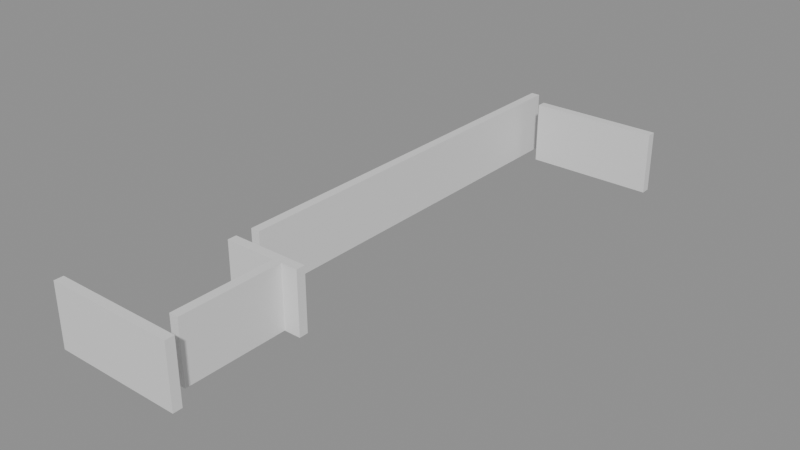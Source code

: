# Source: building_lego.blend  (saved by Blender 5.0.119; exported with 4.5.12 LTS)
import bpy
from mathutils import Matrix  # noqa: F401  (used for matrix-valued properties, if any)

bpy.ops.wm.read_factory_settings(use_empty=True)
scene = bpy.context.scene
scene.name = 'Scene'

# ---- collections
col_01_paredes_externas = bpy.data.collections.new('01_Paredes_Externas'); scene.collection.children.link(col_01_paredes_externas)
col_02_paredes_internas = bpy.data.collections.new('02_Paredes_Internas'); scene.collection.children.link(col_02_paredes_internas)

# ---- materials (node trees are filled in below, after node groups)
mat_mat_parede_externa = bpy.data.materials.new('Mat_Parede_Externa')
mat_mat_parede_interna = bpy.data.materials.new('Mat_Parede_Interna')

# ---- material node trees
mat_mat_parede_externa.use_nodes = True; mat_mat_parede_externa.node_tree.nodes.clear()
_N = mat_mat_parede_externa.node_tree.nodes; _L = mat_mat_parede_externa.node_tree.links
n0 = _N.new('ShaderNodeBsdfPrincipled'); n0.name = 'BSDF - Pré-fundamentado'; n0.location = (-200, 100)
n1 = _N.new('ShaderNodeOutputMaterial'); n1.name = 'Saída de material'; n1.location = (200, 100)
_L.new(n0.outputs[0], n1.inputs[0])
n1.is_active_output = True
mat_mat_parede_interna.use_nodes = True; mat_mat_parede_interna.node_tree.nodes.clear()
_N = mat_mat_parede_interna.node_tree.nodes; _L = mat_mat_parede_interna.node_tree.links
n0 = _N.new('ShaderNodeBsdfPrincipled'); n0.name = 'BSDF - Pré-fundamentado'; n0.location = (-200, 100)
n1 = _N.new('ShaderNodeOutputMaterial'); n1.name = 'Saída de material'; n1.location = (200, 100)
_L.new(n0.outputs[0], n1.inputs[0])
n1.is_active_output = True

# ---- meshes
me_bloco_stone_wall_5112_3650_z0 = bpy.data.meshes.new('Bloco_stone_wall_5112_3650_z0')
me_bloco_stone_wall_5112_3650_z0.from_pydata([(-0.5, -0.175, -1.2), (0.5, -0.175, -1.2), (0.5, 0.175, -1.2), (-0.5, 0.175, -1.2), (-0.5, -0.175, 1.2), (0.5, -0.175, 1.2), (0.5, 0.175, 1.2), (-0.5, 0.175, 1.2)], [], [(0, 1, 2, 3), (4, 7, 6, 5), (0, 4, 5, 1), (2, 6, 7, 3), (0, 3, 7, 4), (1, 5, 6, 2)])
me_bloco_stone_wall_5112_3650_z0.materials.append(mat_mat_parede_externa)
me_bloco_stone_wall_5112_3650_z0.update()
me_bloco_stone_wall_5113_3650_z0 = bpy.data.meshes.new('Bloco_stone_wall_5113_3650_z0')
me_bloco_stone_wall_5113_3650_z0.from_pydata([(-0.5, -0.175, -1.2), (0.5, -0.175, -1.2), (0.5, 0.175, -1.2), (-0.5, 0.175, -1.2), (-0.5, -0.175, 1.2), (0.5, -0.175, 1.2), (0.5, 0.175, 1.2), (-0.5, 0.175, 1.2)], [], [(0, 1, 2, 3), (4, 7, 6, 5), (0, 4, 5, 1), (2, 6, 7, 3), (0, 3, 7, 4), (1, 5, 6, 2)])
me_bloco_stone_wall_5113_3650_z0.materials.append(mat_mat_parede_externa)
me_bloco_stone_wall_5113_3650_z0.update()
me_bloco_stone_wall_5114_3650_z0 = bpy.data.meshes.new('Bloco_stone_wall_5114_3650_z0')
me_bloco_stone_wall_5114_3650_z0.from_pydata([(-0.5, -0.175, -1.2), (0.5, -0.175, -1.2), (0.5, 0.175, -1.2), (-0.5, 0.175, -1.2), (-0.5, -0.175, 1.2), (0.5, -0.175, 1.2), (0.5, 0.175, 1.2), (-0.5, 0.175, 1.2)], [], [(0, 1, 2, 3), (4, 7, 6, 5), (0, 4, 5, 1), (2, 6, 7, 3), (0, 3, 7, 4), (1, 5, 6, 2)])
me_bloco_stone_wall_5114_3650_z0.materials.append(mat_mat_parede_externa)
me_bloco_stone_wall_5114_3650_z0.update()
me_bloco_stone_wall_5115_3650_z0 = bpy.data.meshes.new('Bloco_stone_wall_5115_3650_z0')
me_bloco_stone_wall_5115_3650_z0.from_pydata([(-0.5, -0.175, -1.2), (0.5, -0.175, -1.2), (0.5, 0.175, -1.2), (-0.5, 0.175, -1.2), (-0.5, -0.175, 1.2), (0.5, -0.175, 1.2), (0.5, 0.175, 1.2), (-0.5, 0.175, 1.2)], [], [(0, 1, 2, 3), (4, 7, 6, 5), (0, 4, 5, 1), (2, 6, 7, 3), (0, 3, 7, 4), (1, 5, 6, 2)])
me_bloco_stone_wall_5115_3650_z0.materials.append(mat_mat_parede_externa)
me_bloco_stone_wall_5115_3650_z0.update()
me_bloco_stone_wall_5116_3650_z0 = bpy.data.meshes.new('Bloco_stone_wall_5116_3650_z0')
me_bloco_stone_wall_5116_3650_z0.from_pydata([(-0.5, -0.175, -1.2), (0.5, -0.175, -1.2), (0.5, 0.175, -1.2), (-0.5, 0.175, -1.2), (-0.5, -0.175, 1.2), (0.5, -0.175, 1.2), (0.5, 0.175, 1.2), (-0.5, 0.175, 1.2)], [], [(0, 1, 2, 3), (4, 7, 6, 5), (0, 4, 5, 1), (2, 6, 7, 3), (0, 3, 7, 4), (1, 5, 6, 2)])
me_bloco_stone_wall_5116_3650_z0.materials.append(mat_mat_parede_externa)
me_bloco_stone_wall_5116_3650_z0.update()
me_bloco_stone_wall_5115_3671_z0 = bpy.data.meshes.new('Bloco_stone_wall_5115_3671_z0')
me_bloco_stone_wall_5115_3671_z0.from_pydata([(-0.5, -0.175, -1.2), (0.5, -0.175, -1.2), (0.5, 0.175, -1.2), (-0.5, 0.175, -1.2), (-0.5, -0.175, 1.2), (0.5, -0.175, 1.2), (0.5, 0.175, 1.2), (-0.5, 0.175, 1.2)], [], [(0, 1, 2, 3), (4, 7, 6, 5), (0, 4, 5, 1), (2, 6, 7, 3), (0, 3, 7, 4), (1, 5, 6, 2)])
me_bloco_stone_wall_5115_3671_z0.materials.append(mat_mat_parede_externa)
me_bloco_stone_wall_5115_3671_z0.update()
me_bloco_stone_wall_5116_3671_z0 = bpy.data.meshes.new('Bloco_stone_wall_5116_3671_z0')
me_bloco_stone_wall_5116_3671_z0.from_pydata([(-0.5, -0.175, -1.2), (0.5, -0.175, -1.2), (0.5, 0.175, -1.2), (-0.5, 0.175, -1.2), (-0.5, -0.175, 1.2), (0.5, -0.175, 1.2), (0.5, 0.175, 1.2), (-0.5, 0.175, 1.2)], [], [(0, 1, 2, 3), (4, 7, 6, 5), (0, 4, 5, 1), (2, 6, 7, 3), (0, 3, 7, 4), (1, 5, 6, 2)])
me_bloco_stone_wall_5116_3671_z0.materials.append(mat_mat_parede_externa)
me_bloco_stone_wall_5116_3671_z0.update()
me_bloco_stone_wall_5117_3671_z0 = bpy.data.meshes.new('Bloco_stone_wall_5117_3671_z0')
me_bloco_stone_wall_5117_3671_z0.from_pydata([(-0.5, -0.175, -1.2), (0.5, -0.175, -1.2), (0.5, 0.175, -1.2), (-0.5, 0.175, -1.2), (-0.5, -0.175, 1.2), (0.5, -0.175, 1.2), (0.5, 0.175, 1.2), (-0.5, 0.175, 1.2)], [], [(0, 1, 2, 3), (4, 7, 6, 5), (0, 4, 5, 1), (2, 6, 7, 3), (0, 3, 7, 4), (1, 5, 6, 2)])
me_bloco_stone_wall_5117_3671_z0.materials.append(mat_mat_parede_externa)
me_bloco_stone_wall_5117_3671_z0.update()
me_bloco_stone_wall_5118_3671_z0 = bpy.data.meshes.new('Bloco_stone_wall_5118_3671_z0')
me_bloco_stone_wall_5118_3671_z0.from_pydata([(-0.5, -0.175, -1.2), (0.5, -0.175, -1.2), (0.5, 0.175, -1.2), (-0.5, 0.175, -1.2), (-0.5, -0.175, 1.2), (0.5, -0.175, 1.2), (0.5, 0.175, 1.2), (-0.5, 0.175, 1.2)], [], [(0, 1, 2, 3), (4, 7, 6, 5), (0, 4, 5, 1), (2, 6, 7, 3), (0, 3, 7, 4), (1, 5, 6, 2)])
me_bloco_stone_wall_5118_3671_z0.materials.append(mat_mat_parede_externa)
me_bloco_stone_wall_5118_3671_z0.update()
me_bloco_stone_wall_5119_3671_z0 = bpy.data.meshes.new('Bloco_stone_wall_5119_3671_z0')
me_bloco_stone_wall_5119_3671_z0.from_pydata([(-0.5, -0.175, -1.2), (0.5, -0.175, -1.2), (0.5, 0.175, -1.2), (-0.5, 0.175, -1.2), (-0.5, -0.175, 1.2), (0.5, -0.175, 1.2), (0.5, 0.175, 1.2), (-0.5, 0.175, 1.2)], [], [(0, 1, 2, 3), (4, 7, 6, 5), (0, 4, 5, 1), (2, 6, 7, 3), (0, 3, 7, 4), (1, 5, 6, 2)])
me_bloco_stone_wall_5119_3671_z0.materials.append(mat_mat_parede_externa)
me_bloco_stone_wall_5119_3671_z0.update()
me_bloco_stone_wall_5114_3655_z0 = bpy.data.meshes.new('Bloco_stone_wall_5114_3655_z0')
me_bloco_stone_wall_5114_3655_z0.from_pydata([(-0.5, -0.175, -1.2), (0.5, -0.175, -1.2), (0.5, 0.175, -1.2), (-0.5, 0.175, -1.2), (-0.5, -0.175, 1.2), (0.5, -0.175, 1.2), (0.5, 0.175, 1.2), (-0.5, 0.175, 1.2)], [], [(0, 1, 2, 3), (4, 7, 6, 5), (0, 4, 5, 1), (2, 6, 7, 3), (0, 3, 7, 4), (1, 5, 6, 2)])
me_bloco_stone_wall_5114_3655_z0.materials.append(mat_mat_parede_interna)
me_bloco_stone_wall_5114_3655_z0.update()
me_bloco_stone_wall_5115_3655_z0 = bpy.data.meshes.new('Bloco_stone_wall_5115_3655_z0')
me_bloco_stone_wall_5115_3655_z0.from_pydata([(-0.5, -0.175, -1.2), (0.5, -0.175, -1.2), (0.5, 0.175, -1.2), (-0.5, 0.175, -1.2), (-0.5, -0.175, 1.2), (0.5, -0.175, 1.2), (0.5, 0.175, 1.2), (-0.5, 0.175, 1.2)], [], [(0, 1, 2, 3), (4, 7, 6, 5), (0, 4, 5, 1), (2, 6, 7, 3), (0, 3, 7, 4), (1, 5, 6, 2)])
me_bloco_stone_wall_5115_3655_z0.materials.append(mat_mat_parede_interna)
me_bloco_stone_wall_5115_3655_z0.update()
me_bloco_stone_wall_5116_3655_z0 = bpy.data.meshes.new('Bloco_stone_wall_5116_3655_z0')
me_bloco_stone_wall_5116_3655_z0.from_pydata([(-0.5, -0.175, -1.2), (0.5, -0.175, -1.2), (0.5, 0.175, -1.2), (-0.5, 0.175, -1.2), (-0.5, -0.175, 1.2), (0.5, -0.175, 1.2), (0.5, 0.175, 1.2), (-0.5, 0.175, 1.2)], [], [(0, 1, 2, 3), (4, 7, 6, 5), (0, 4, 5, 1), (2, 6, 7, 3), (0, 3, 7, 4), (1, 5, 6, 2)])
me_bloco_stone_wall_5116_3655_z0.materials.append(mat_mat_parede_interna)
me_bloco_stone_wall_5116_3655_z0.update()
me_bloco_stone_wall_5114_3656_z0 = bpy.data.meshes.new('Bloco_stone_wall_5114_3656_z0')
me_bloco_stone_wall_5114_3656_z0.from_pydata([(-0.175, -0.5, -1.2), (0.175, -0.5, -1.2), (0.175, 0.5, -1.2), (-0.175, 0.5, -1.2), (-0.175, -0.5, 1.2), (0.175, -0.5, 1.2), (0.175, 0.5, 1.2), (-0.175, 0.5, 1.2)], [], [(0, 1, 2, 3), (4, 7, 6, 5), (0, 4, 5, 1), (2, 6, 7, 3), (0, 3, 7, 4), (1, 5, 6, 2)])
me_bloco_stone_wall_5114_3656_z0.materials.append(mat_mat_parede_interna)
me_bloco_stone_wall_5114_3656_z0.update()
me_bloco_stone_wall_5114_3657_z0 = bpy.data.meshes.new('Bloco_stone_wall_5114_3657_z0')
me_bloco_stone_wall_5114_3657_z0.from_pydata([(-0.175, -0.5, -1.2), (0.175, -0.5, -1.2), (0.175, 0.5, -1.2), (-0.175, 0.5, -1.2), (-0.175, -0.5, 1.2), (0.175, -0.5, 1.2), (0.175, 0.5, 1.2), (-0.175, 0.5, 1.2)], [], [(0, 1, 2, 3), (4, 7, 6, 5), (0, 4, 5, 1), (2, 6, 7, 3), (0, 3, 7, 4), (1, 5, 6, 2)])
me_bloco_stone_wall_5114_3657_z0.materials.append(mat_mat_parede_interna)
me_bloco_stone_wall_5114_3657_z0.update()
me_bloco_stone_wall_5114_3658_z0 = bpy.data.meshes.new('Bloco_stone_wall_5114_3658_z0')
me_bloco_stone_wall_5114_3658_z0.from_pydata([(-0.175, -0.5, -1.2), (0.175, -0.5, -1.2), (0.175, 0.5, -1.2), (-0.175, 0.5, -1.2), (-0.175, -0.5, 1.2), (0.175, -0.5, 1.2), (0.175, 0.5, 1.2), (-0.175, 0.5, 1.2)], [], [(0, 1, 2, 3), (4, 7, 6, 5), (0, 4, 5, 1), (2, 6, 7, 3), (0, 3, 7, 4), (1, 5, 6, 2)])
me_bloco_stone_wall_5114_3658_z0.materials.append(mat_mat_parede_interna)
me_bloco_stone_wall_5114_3658_z0.update()
me_bloco_stone_wall_5114_3659_z0 = bpy.data.meshes.new('Bloco_stone_wall_5114_3659_z0')
me_bloco_stone_wall_5114_3659_z0.from_pydata([(-0.175, -0.5, -1.2), (0.175, -0.5, -1.2), (0.175, 0.5, -1.2), (-0.175, 0.5, -1.2), (-0.175, -0.5, 1.2), (0.175, -0.5, 1.2), (0.175, 0.5, 1.2), (-0.175, 0.5, 1.2)], [], [(0, 1, 2, 3), (4, 7, 6, 5), (0, 4, 5, 1), (2, 6, 7, 3), (0, 3, 7, 4), (1, 5, 6, 2)])
me_bloco_stone_wall_5114_3659_z0.materials.append(mat_mat_parede_interna)
me_bloco_stone_wall_5114_3659_z0.update()
me_bloco_stone_wall_5114_3660_z0 = bpy.data.meshes.new('Bloco_stone_wall_5114_3660_z0')
me_bloco_stone_wall_5114_3660_z0.from_pydata([(-0.175, -0.5, -1.2), (0.175, -0.5, -1.2), (0.175, 0.5, -1.2), (-0.175, 0.5, -1.2), (-0.175, -0.5, 1.2), (0.175, -0.5, 1.2), (0.175, 0.5, 1.2), (-0.175, 0.5, 1.2)], [], [(0, 1, 2, 3), (4, 7, 6, 5), (0, 4, 5, 1), (2, 6, 7, 3), (0, 3, 7, 4), (1, 5, 6, 2)])
me_bloco_stone_wall_5114_3660_z0.materials.append(mat_mat_parede_interna)
me_bloco_stone_wall_5114_3660_z0.update()
me_bloco_stone_wall_5114_3661_z0 = bpy.data.meshes.new('Bloco_stone_wall_5114_3661_z0')
me_bloco_stone_wall_5114_3661_z0.from_pydata([(-0.175, -0.5, -1.2), (0.175, -0.5, -1.2), (0.175, 0.5, -1.2), (-0.175, 0.5, -1.2), (-0.175, -0.5, 1.2), (0.175, -0.5, 1.2), (0.175, 0.5, 1.2), (-0.175, 0.5, 1.2)], [], [(0, 1, 2, 3), (4, 7, 6, 5), (0, 4, 5, 1), (2, 6, 7, 3), (0, 3, 7, 4), (1, 5, 6, 2)])
me_bloco_stone_wall_5114_3661_z0.materials.append(mat_mat_parede_interna)
me_bloco_stone_wall_5114_3661_z0.update()
me_bloco_stone_wall_5114_3662_z0 = bpy.data.meshes.new('Bloco_stone_wall_5114_3662_z0')
me_bloco_stone_wall_5114_3662_z0.from_pydata([(-0.175, -0.5, -1.2), (0.175, -0.5, -1.2), (0.175, 0.5, -1.2), (-0.175, 0.5, -1.2), (-0.175, -0.5, 1.2), (0.175, -0.5, 1.2), (0.175, 0.5, 1.2), (-0.175, 0.5, 1.2)], [], [(0, 1, 2, 3), (4, 7, 6, 5), (0, 4, 5, 1), (2, 6, 7, 3), (0, 3, 7, 4), (1, 5, 6, 2)])
me_bloco_stone_wall_5114_3662_z0.materials.append(mat_mat_parede_interna)
me_bloco_stone_wall_5114_3662_z0.update()
me_bloco_stone_wall_5114_3663_z0 = bpy.data.meshes.new('Bloco_stone_wall_5114_3663_z0')
me_bloco_stone_wall_5114_3663_z0.from_pydata([(-0.175, -0.5, -1.2), (0.175, -0.5, -1.2), (0.175, 0.5, -1.2), (-0.175, 0.5, -1.2), (-0.175, -0.5, 1.2), (0.175, -0.5, 1.2), (0.175, 0.5, 1.2), (-0.175, 0.5, 1.2)], [], [(0, 1, 2, 3), (4, 7, 6, 5), (0, 4, 5, 1), (2, 6, 7, 3), (0, 3, 7, 4), (1, 5, 6, 2)])
me_bloco_stone_wall_5114_3663_z0.materials.append(mat_mat_parede_interna)
me_bloco_stone_wall_5114_3663_z0.update()
me_bloco_stone_wall_5114_3664_z0 = bpy.data.meshes.new('Bloco_stone_wall_5114_3664_z0')
me_bloco_stone_wall_5114_3664_z0.from_pydata([(-0.175, -0.5, -1.2), (0.175, -0.5, -1.2), (0.175, 0.5, -1.2), (-0.175, 0.5, -1.2), (-0.175, -0.5, 1.2), (0.175, -0.5, 1.2), (0.175, 0.5, 1.2), (-0.175, 0.5, 1.2)], [], [(0, 1, 2, 3), (4, 7, 6, 5), (0, 4, 5, 1), (2, 6, 7, 3), (0, 3, 7, 4), (1, 5, 6, 2)])
me_bloco_stone_wall_5114_3664_z0.materials.append(mat_mat_parede_interna)
me_bloco_stone_wall_5114_3664_z0.update()
me_bloco_stone_wall_5114_3665_z0 = bpy.data.meshes.new('Bloco_stone_wall_5114_3665_z0')
me_bloco_stone_wall_5114_3665_z0.from_pydata([(-0.175, -0.5, -1.2), (0.175, -0.5, -1.2), (0.175, 0.5, -1.2), (-0.175, 0.5, -1.2), (-0.175, -0.5, 1.2), (0.175, -0.5, 1.2), (0.175, 0.5, 1.2), (-0.175, 0.5, 1.2)], [], [(0, 1, 2, 3), (4, 7, 6, 5), (0, 4, 5, 1), (2, 6, 7, 3), (0, 3, 7, 4), (1, 5, 6, 2)])
me_bloco_stone_wall_5114_3665_z0.materials.append(mat_mat_parede_interna)
me_bloco_stone_wall_5114_3665_z0.update()
me_bloco_stone_wall_5114_3666_z0 = bpy.data.meshes.new('Bloco_stone_wall_5114_3666_z0')
me_bloco_stone_wall_5114_3666_z0.from_pydata([(-0.175, -0.5, -1.2), (0.175, -0.5, -1.2), (0.175, 0.5, -1.2), (-0.175, 0.5, -1.2), (-0.175, -0.5, 1.2), (0.175, -0.5, 1.2), (0.175, 0.5, 1.2), (-0.175, 0.5, 1.2)], [], [(0, 1, 2, 3), (4, 7, 6, 5), (0, 4, 5, 1), (2, 6, 7, 3), (0, 3, 7, 4), (1, 5, 6, 2)])
me_bloco_stone_wall_5114_3666_z0.materials.append(mat_mat_parede_interna)
me_bloco_stone_wall_5114_3666_z0.update()
me_bloco_stone_wall_5114_3667_z0 = bpy.data.meshes.new('Bloco_stone_wall_5114_3667_z0')
me_bloco_stone_wall_5114_3667_z0.from_pydata([(-0.175, -0.5, -1.2), (0.175, -0.5, -1.2), (0.175, 0.5, -1.2), (-0.175, 0.5, -1.2), (-0.175, -0.5, 1.2), (0.175, -0.5, 1.2), (0.175, 0.5, 1.2), (-0.175, 0.5, 1.2)], [], [(0, 1, 2, 3), (4, 7, 6, 5), (0, 4, 5, 1), (2, 6, 7, 3), (0, 3, 7, 4), (1, 5, 6, 2)])
me_bloco_stone_wall_5114_3667_z0.materials.append(mat_mat_parede_interna)
me_bloco_stone_wall_5114_3667_z0.update()
me_bloco_stone_wall_5114_3668_z0 = bpy.data.meshes.new('Bloco_stone_wall_5114_3668_z0')
me_bloco_stone_wall_5114_3668_z0.from_pydata([(-0.175, -0.5, -1.2), (0.175, -0.5, -1.2), (0.175, 0.5, -1.2), (-0.175, 0.5, -1.2), (-0.175, -0.5, 1.2), (0.175, -0.5, 1.2), (0.175, 0.5, 1.2), (-0.175, 0.5, 1.2)], [], [(0, 1, 2, 3), (4, 7, 6, 5), (0, 4, 5, 1), (2, 6, 7, 3), (0, 3, 7, 4), (1, 5, 6, 2)])
me_bloco_stone_wall_5114_3668_z0.materials.append(mat_mat_parede_interna)
me_bloco_stone_wall_5114_3668_z0.update()
me_bloco_stone_wall_5114_3669_z0 = bpy.data.meshes.new('Bloco_stone_wall_5114_3669_z0')
me_bloco_stone_wall_5114_3669_z0.from_pydata([(-0.175, -0.5, -1.2), (0.175, -0.5, -1.2), (0.175, 0.5, -1.2), (-0.175, 0.5, -1.2), (-0.175, -0.5, 1.2), (0.175, -0.5, 1.2), (0.175, 0.5, 1.2), (-0.175, 0.5, 1.2)], [], [(0, 1, 2, 3), (4, 7, 6, 5), (0, 4, 5, 1), (2, 6, 7, 3), (0, 3, 7, 4), (1, 5, 6, 2)])
me_bloco_stone_wall_5114_3669_z0.materials.append(mat_mat_parede_interna)
me_bloco_stone_wall_5114_3669_z0.update()
me_bloco_stone_wall_5114_3670_z0 = bpy.data.meshes.new('Bloco_stone_wall_5114_3670_z0')
me_bloco_stone_wall_5114_3670_z0.from_pydata([(-0.175, -0.5, -1.2), (0.175, -0.5, -1.2), (0.175, 0.5, -1.2), (-0.175, 0.5, -1.2), (-0.175, -0.5, 1.2), (0.175, -0.5, 1.2), (0.175, 0.5, 1.2), (-0.175, 0.5, 1.2)], [], [(0, 1, 2, 3), (4, 7, 6, 5), (0, 4, 5, 1), (2, 6, 7, 3), (0, 3, 7, 4), (1, 5, 6, 2)])
me_bloco_stone_wall_5114_3670_z0.materials.append(mat_mat_parede_interna)
me_bloco_stone_wall_5114_3670_z0.update()
me_bloco_stone_wall_5114_3671_z0 = bpy.data.meshes.new('Bloco_stone_wall_5114_3671_z0')
me_bloco_stone_wall_5114_3671_z0.from_pydata([(-0.175, -0.5, -1.2), (0.175, -0.5, -1.2), (0.175, 0.5, -1.2), (-0.175, 0.5, -1.2), (-0.175, -0.5, 1.2), (0.175, -0.5, 1.2), (0.175, 0.5, 1.2), (-0.175, 0.5, 1.2)], [], [(0, 1, 2, 3), (4, 7, 6, 5), (0, 4, 5, 1), (2, 6, 7, 3), (0, 3, 7, 4), (1, 5, 6, 2)])
me_bloco_stone_wall_5114_3671_z0.materials.append(mat_mat_parede_interna)
me_bloco_stone_wall_5114_3671_z0.update()
me_bloco_stone_wall_5116_3651_z0 = bpy.data.meshes.new('Bloco_stone_wall_5116_3651_z0')
me_bloco_stone_wall_5116_3651_z0.from_pydata([(-0.175, -0.5, -1.2), (0.175, -0.5, -1.2), (0.175, 0.5, -1.2), (-0.175, 0.5, -1.2), (-0.175, -0.5, 1.2), (0.175, -0.5, 1.2), (0.175, 0.5, 1.2), (-0.175, 0.5, 1.2)], [], [(0, 1, 2, 3), (4, 7, 6, 5), (0, 4, 5, 1), (2, 6, 7, 3), (0, 3, 7, 4), (1, 5, 6, 2)])
me_bloco_stone_wall_5116_3651_z0.materials.append(mat_mat_parede_interna)
me_bloco_stone_wall_5116_3651_z0.update()
me_bloco_stone_wall_5116_3652_z0 = bpy.data.meshes.new('Bloco_stone_wall_5116_3652_z0')
me_bloco_stone_wall_5116_3652_z0.from_pydata([(-0.175, -0.5, -1.2), (0.175, -0.5, -1.2), (0.175, 0.5, -1.2), (-0.175, 0.5, -1.2), (-0.175, -0.5, 1.2), (0.175, -0.5, 1.2), (0.175, 0.5, 1.2), (-0.175, 0.5, 1.2)], [], [(0, 1, 2, 3), (4, 7, 6, 5), (0, 4, 5, 1), (2, 6, 7, 3), (0, 3, 7, 4), (1, 5, 6, 2)])
me_bloco_stone_wall_5116_3652_z0.materials.append(mat_mat_parede_interna)
me_bloco_stone_wall_5116_3652_z0.update()
me_bloco_stone_wall_5116_3653_z0 = bpy.data.meshes.new('Bloco_stone_wall_5116_3653_z0')
me_bloco_stone_wall_5116_3653_z0.from_pydata([(-0.175, -0.5, -1.2), (0.175, -0.5, -1.2), (0.175, 0.5, -1.2), (-0.175, 0.5, -1.2), (-0.175, -0.5, 1.2), (0.175, -0.5, 1.2), (0.175, 0.5, 1.2), (-0.175, 0.5, 1.2)], [], [(0, 1, 2, 3), (4, 7, 6, 5), (0, 4, 5, 1), (2, 6, 7, 3), (0, 3, 7, 4), (1, 5, 6, 2)])
me_bloco_stone_wall_5116_3653_z0.materials.append(mat_mat_parede_interna)
me_bloco_stone_wall_5116_3653_z0.update()
me_bloco_stone_wall_5116_3654_z0 = bpy.data.meshes.new('Bloco_stone_wall_5116_3654_z0')
me_bloco_stone_wall_5116_3654_z0.from_pydata([(-0.175, -0.5, -1.2), (0.175, -0.5, -1.2), (0.175, 0.5, -1.2), (-0.175, 0.5, -1.2), (-0.175, -0.5, 1.2), (0.175, -0.5, 1.2), (0.175, 0.5, 1.2), (-0.175, 0.5, 1.2)], [], [(0, 1, 2, 3), (4, 7, 6, 5), (0, 4, 5, 1), (2, 6, 7, 3), (0, 3, 7, 4), (1, 5, 6, 2)])
me_bloco_stone_wall_5116_3654_z0.materials.append(mat_mat_parede_interna)
me_bloco_stone_wall_5116_3654_z0.update()

# ---- objects
ob_parede_externa_norte_y3650_x5112_5116 = bpy.data.objects.new('Parede_Externa_Norte_Y3650_X5112_5116', None)
ob_bloco_stone_wall_5112_3650_z0 = bpy.data.objects.new('Bloco_stone_wall_5112_3650_z0', me_bloco_stone_wall_5112_3650_z0)
ob_bloco_stone_wall_5113_3650_z0 = bpy.data.objects.new('Bloco_stone_wall_5113_3650_z0', me_bloco_stone_wall_5113_3650_z0)
ob_bloco_stone_wall_5114_3650_z0 = bpy.data.objects.new('Bloco_stone_wall_5114_3650_z0', me_bloco_stone_wall_5114_3650_z0)
ob_bloco_stone_wall_5115_3650_z0 = bpy.data.objects.new('Bloco_stone_wall_5115_3650_z0', me_bloco_stone_wall_5115_3650_z0)
ob_bloco_stone_wall_5116_3650_z0 = bpy.data.objects.new('Bloco_stone_wall_5116_3650_z0', me_bloco_stone_wall_5116_3650_z0)
ob_parede_externa_sul_y3671_x5115_5119 = bpy.data.objects.new('Parede_Externa_Sul_Y3671_X5115_5119', None)
ob_bloco_stone_wall_5115_3671_z0 = bpy.data.objects.new('Bloco_stone_wall_5115_3671_z0', me_bloco_stone_wall_5115_3671_z0)
ob_bloco_stone_wall_5116_3671_z0 = bpy.data.objects.new('Bloco_stone_wall_5116_3671_z0', me_bloco_stone_wall_5116_3671_z0)
ob_bloco_stone_wall_5117_3671_z0 = bpy.data.objects.new('Bloco_stone_wall_5117_3671_z0', me_bloco_stone_wall_5117_3671_z0)
ob_bloco_stone_wall_5118_3671_z0 = bpy.data.objects.new('Bloco_stone_wall_5118_3671_z0', me_bloco_stone_wall_5118_3671_z0)
ob_bloco_stone_wall_5119_3671_z0 = bpy.data.objects.new('Bloco_stone_wall_5119_3671_z0', me_bloco_stone_wall_5119_3671_z0)
ob_parede_interna_ew_02_y3655_x5114_5116 = bpy.data.objects.new('Parede_Interna_EW_02_Y3655_X5114_5116', None)
ob_bloco_stone_wall_5114_3655_z0 = bpy.data.objects.new('Bloco_stone_wall_5114_3655_z0', me_bloco_stone_wall_5114_3655_z0)
ob_bloco_stone_wall_5115_3655_z0 = bpy.data.objects.new('Bloco_stone_wall_5115_3655_z0', me_bloco_stone_wall_5115_3655_z0)
ob_bloco_stone_wall_5116_3655_z0 = bpy.data.objects.new('Bloco_stone_wall_5116_3655_z0', me_bloco_stone_wall_5116_3655_z0)
ob_parede_interna_ns_04_x5114_y3656_3671 = bpy.data.objects.new('Parede_Interna_NS_04_X5114_Y3656_3671', None)
ob_bloco_stone_wall_5114_3656_z0 = bpy.data.objects.new('Bloco_stone_wall_5114_3656_z0', me_bloco_stone_wall_5114_3656_z0)
ob_bloco_stone_wall_5114_3657_z0 = bpy.data.objects.new('Bloco_stone_wall_5114_3657_z0', me_bloco_stone_wall_5114_3657_z0)
ob_bloco_stone_wall_5114_3658_z0 = bpy.data.objects.new('Bloco_stone_wall_5114_3658_z0', me_bloco_stone_wall_5114_3658_z0)
ob_bloco_stone_wall_5114_3659_z0 = bpy.data.objects.new('Bloco_stone_wall_5114_3659_z0', me_bloco_stone_wall_5114_3659_z0)
ob_bloco_stone_wall_5114_3660_z0 = bpy.data.objects.new('Bloco_stone_wall_5114_3660_z0', me_bloco_stone_wall_5114_3660_z0)
ob_bloco_stone_wall_5114_3661_z0 = bpy.data.objects.new('Bloco_stone_wall_5114_3661_z0', me_bloco_stone_wall_5114_3661_z0)
ob_bloco_stone_wall_5114_3662_z0 = bpy.data.objects.new('Bloco_stone_wall_5114_3662_z0', me_bloco_stone_wall_5114_3662_z0)
ob_bloco_stone_wall_5114_3663_z0 = bpy.data.objects.new('Bloco_stone_wall_5114_3663_z0', me_bloco_stone_wall_5114_3663_z0)
ob_bloco_stone_wall_5114_3664_z0 = bpy.data.objects.new('Bloco_stone_wall_5114_3664_z0', me_bloco_stone_wall_5114_3664_z0)
ob_bloco_stone_wall_5114_3665_z0 = bpy.data.objects.new('Bloco_stone_wall_5114_3665_z0', me_bloco_stone_wall_5114_3665_z0)
ob_bloco_stone_wall_5114_3666_z0 = bpy.data.objects.new('Bloco_stone_wall_5114_3666_z0', me_bloco_stone_wall_5114_3666_z0)
ob_bloco_stone_wall_5114_3667_z0 = bpy.data.objects.new('Bloco_stone_wall_5114_3667_z0', me_bloco_stone_wall_5114_3667_z0)
ob_bloco_stone_wall_5114_3668_z0 = bpy.data.objects.new('Bloco_stone_wall_5114_3668_z0', me_bloco_stone_wall_5114_3668_z0)
ob_bloco_stone_wall_5114_3669_z0 = bpy.data.objects.new('Bloco_stone_wall_5114_3669_z0', me_bloco_stone_wall_5114_3669_z0)
ob_bloco_stone_wall_5114_3670_z0 = bpy.data.objects.new('Bloco_stone_wall_5114_3670_z0', me_bloco_stone_wall_5114_3670_z0)
ob_bloco_stone_wall_5114_3671_z0 = bpy.data.objects.new('Bloco_stone_wall_5114_3671_z0', me_bloco_stone_wall_5114_3671_z0)
ob_parede_interna_ns_05_x5116_y3651_3654 = bpy.data.objects.new('Parede_Interna_NS_05_X5116_Y3651_3654', None)
ob_bloco_stone_wall_5116_3651_z0 = bpy.data.objects.new('Bloco_stone_wall_5116_3651_z0', me_bloco_stone_wall_5116_3651_z0)
ob_bloco_stone_wall_5116_3652_z0 = bpy.data.objects.new('Bloco_stone_wall_5116_3652_z0', me_bloco_stone_wall_5116_3652_z0)
ob_bloco_stone_wall_5116_3653_z0 = bpy.data.objects.new('Bloco_stone_wall_5116_3653_z0', me_bloco_stone_wall_5116_3653_z0)
ob_bloco_stone_wall_5116_3654_z0 = bpy.data.objects.new('Bloco_stone_wall_5116_3654_z0', me_bloco_stone_wall_5116_3654_z0)

# ---- transforms, parenting, visibility, modifiers, constraints
ob_parede_externa_norte_y3650_x5112_5116.location = (-1.5, -10.5, 0.0)
ob_parede_externa_norte_y3650_x5112_5116.empty_display_type = 'CUBE'
ob_bloco_stone_wall_5112_3650_z0.parent = ob_parede_externa_norte_y3650_x5112_5116
ob_bloco_stone_wall_5112_3650_z0.matrix_parent_inverse = Matrix(((1.0, -0.0, 0.0, 1.5), (-0.0, 1.0, -0.0, 10.5), (0.0, -0.0, 1.0, -0.0), (-0.0, 0.0, -0.0, 1.0)))
ob_bloco_stone_wall_5112_3650_z0.location = (-3.5, -10.82, 1.2)
ob_bloco_stone_wall_5113_3650_z0.parent = ob_parede_externa_norte_y3650_x5112_5116
ob_bloco_stone_wall_5113_3650_z0.matrix_parent_inverse = Matrix(((1.0, -0.0, 0.0, 1.5), (-0.0, 1.0, -0.0, 10.5), (0.0, -0.0, 1.0, -0.0), (-0.0, 0.0, -0.0, 1.0)))
ob_bloco_stone_wall_5113_3650_z0.location = (-2.5, -10.82, 1.2)
ob_bloco_stone_wall_5114_3650_z0.parent = ob_parede_externa_norte_y3650_x5112_5116
ob_bloco_stone_wall_5114_3650_z0.matrix_parent_inverse = Matrix(((1.0, -0.0, 0.0, 1.5), (-0.0, 1.0, -0.0, 10.5), (0.0, -0.0, 1.0, -0.0), (-0.0, 0.0, -0.0, 1.0)))
ob_bloco_stone_wall_5114_3650_z0.location = (-1.5, -10.82, 1.2)
ob_bloco_stone_wall_5115_3650_z0.parent = ob_parede_externa_norte_y3650_x5112_5116
ob_bloco_stone_wall_5115_3650_z0.matrix_parent_inverse = Matrix(((1.0, -0.0, 0.0, 1.5), (-0.0, 1.0, -0.0, 10.5), (0.0, -0.0, 1.0, -0.0), (-0.0, 0.0, -0.0, 1.0)))
ob_bloco_stone_wall_5115_3650_z0.location = (-0.5, -10.82, 1.2)
ob_bloco_stone_wall_5116_3650_z0.parent = ob_parede_externa_norte_y3650_x5112_5116
ob_bloco_stone_wall_5116_3650_z0.matrix_parent_inverse = Matrix(((1.0, -0.0, 0.0, 1.5), (-0.0, 1.0, -0.0, 10.5), (0.0, -0.0, 1.0, -0.0), (-0.0, 0.0, -0.0, 1.0)))
ob_bloco_stone_wall_5116_3650_z0.location = (0.5, -10.82, 1.2)
ob_parede_externa_sul_y3671_x5115_5119.location = (1.5, 10.5, 0.0)
ob_parede_externa_sul_y3671_x5115_5119.empty_display_type = 'CUBE'
ob_bloco_stone_wall_5115_3671_z0.parent = ob_parede_externa_sul_y3671_x5115_5119
ob_bloco_stone_wall_5115_3671_z0.matrix_parent_inverse = Matrix(((1.0, -0.0, 0.0, -1.5), (-0.0, 1.0, -0.0, -10.5), (0.0, -0.0, 1.0, -0.0), (-0.0, 0.0, -0.0, 1.0)))
ob_bloco_stone_wall_5115_3671_z0.location = (-0.5, 10.18, 1.2)
ob_bloco_stone_wall_5116_3671_z0.parent = ob_parede_externa_sul_y3671_x5115_5119
ob_bloco_stone_wall_5116_3671_z0.matrix_parent_inverse = Matrix(((1.0, -0.0, 0.0, -1.5), (-0.0, 1.0, -0.0, -10.5), (0.0, -0.0, 1.0, -0.0), (-0.0, 0.0, -0.0, 1.0)))
ob_bloco_stone_wall_5116_3671_z0.location = (0.5, 10.18, 1.2)
ob_bloco_stone_wall_5117_3671_z0.parent = ob_parede_externa_sul_y3671_x5115_5119
ob_bloco_stone_wall_5117_3671_z0.matrix_parent_inverse = Matrix(((1.0, -0.0, 0.0, -1.5), (-0.0, 1.0, -0.0, -10.5), (0.0, -0.0, 1.0, -0.0), (-0.0, 0.0, -0.0, 1.0)))
ob_bloco_stone_wall_5117_3671_z0.location = (1.5, 10.18, 1.2)
ob_bloco_stone_wall_5118_3671_z0.parent = ob_parede_externa_sul_y3671_x5115_5119
ob_bloco_stone_wall_5118_3671_z0.matrix_parent_inverse = Matrix(((1.0, -0.0, 0.0, -1.5), (-0.0, 1.0, -0.0, -10.5), (0.0, -0.0, 1.0, -0.0), (-0.0, 0.0, -0.0, 1.0)))
ob_bloco_stone_wall_5118_3671_z0.location = (2.5, 10.18, 1.2)
ob_bloco_stone_wall_5119_3671_z0.parent = ob_parede_externa_sul_y3671_x5115_5119
ob_bloco_stone_wall_5119_3671_z0.matrix_parent_inverse = Matrix(((1.0, -0.0, 0.0, -1.5), (-0.0, 1.0, -0.0, -10.5), (0.0, -0.0, 1.0, -0.0), (-0.0, 0.0, -0.0, 1.0)))
ob_bloco_stone_wall_5119_3671_z0.location = (3.5, 10.18, 1.2)
ob_parede_interna_ew_02_y3655_x5114_5116.location = (-0.5, -5.5, 0.0)
ob_parede_interna_ew_02_y3655_x5114_5116.empty_display_type = 'CUBE'
ob_bloco_stone_wall_5114_3655_z0.parent = ob_parede_interna_ew_02_y3655_x5114_5116
ob_bloco_stone_wall_5114_3655_z0.matrix_parent_inverse = Matrix(((1.0, -0.0, 0.0, 0.5), (-0.0, 1.0, -0.0, 5.5), (0.0, -0.0, 1.0, -0.0), (-0.0, 0.0, -0.0, 1.0)))
ob_bloco_stone_wall_5114_3655_z0.location = (-1.5, -5.825, 1.2)
ob_bloco_stone_wall_5115_3655_z0.parent = ob_parede_interna_ew_02_y3655_x5114_5116
ob_bloco_stone_wall_5115_3655_z0.matrix_parent_inverse = Matrix(((1.0, -0.0, 0.0, 0.5), (-0.0, 1.0, -0.0, 5.5), (0.0, -0.0, 1.0, -0.0), (-0.0, 0.0, -0.0, 1.0)))
ob_bloco_stone_wall_5115_3655_z0.location = (-0.5, -5.825, 1.2)
ob_bloco_stone_wall_5116_3655_z0.parent = ob_parede_interna_ew_02_y3655_x5114_5116
ob_bloco_stone_wall_5116_3655_z0.matrix_parent_inverse = Matrix(((1.0, -0.0, 0.0, 0.5), (-0.0, 1.0, -0.0, 5.5), (0.0, -0.0, 1.0, -0.0), (-0.0, 0.0, -0.0, 1.0)))
ob_bloco_stone_wall_5116_3655_z0.location = (0.5, -5.825, 1.2)
ob_parede_interna_ns_04_x5114_y3656_3671.location = (-1.5, 3.0, 0.0)
ob_parede_interna_ns_04_x5114_y3656_3671.empty_display_type = 'CUBE'
ob_bloco_stone_wall_5114_3656_z0.parent = ob_parede_interna_ns_04_x5114_y3656_3671
ob_bloco_stone_wall_5114_3656_z0.matrix_parent_inverse = Matrix(((1.0, -0.0, 0.0, 1.5), (-0.0, 1.0, -0.0, -3.0), (0.0, -0.0, 1.0, -0.0), (-0.0, 0.0, -0.0, 1.0)))
ob_bloco_stone_wall_5114_3656_z0.location = (-1.825, -4.5, 1.2)
ob_bloco_stone_wall_5114_3657_z0.parent = ob_parede_interna_ns_04_x5114_y3656_3671
ob_bloco_stone_wall_5114_3657_z0.matrix_parent_inverse = Matrix(((1.0, -0.0, 0.0, 1.5), (-0.0, 1.0, -0.0, -3.0), (0.0, -0.0, 1.0, -0.0), (-0.0, 0.0, -0.0, 1.0)))
ob_bloco_stone_wall_5114_3657_z0.location = (-1.825, -3.5, 1.2)
ob_bloco_stone_wall_5114_3658_z0.parent = ob_parede_interna_ns_04_x5114_y3656_3671
ob_bloco_stone_wall_5114_3658_z0.matrix_parent_inverse = Matrix(((1.0, -0.0, 0.0, 1.5), (-0.0, 1.0, -0.0, -3.0), (0.0, -0.0, 1.0, -0.0), (-0.0, 0.0, -0.0, 1.0)))
ob_bloco_stone_wall_5114_3658_z0.location = (-1.825, -2.5, 1.2)
ob_bloco_stone_wall_5114_3659_z0.parent = ob_parede_interna_ns_04_x5114_y3656_3671
ob_bloco_stone_wall_5114_3659_z0.matrix_parent_inverse = Matrix(((1.0, -0.0, 0.0, 1.5), (-0.0, 1.0, -0.0, -3.0), (0.0, -0.0, 1.0, -0.0), (-0.0, 0.0, -0.0, 1.0)))
ob_bloco_stone_wall_5114_3659_z0.location = (-1.825, -1.5, 1.2)
ob_bloco_stone_wall_5114_3660_z0.parent = ob_parede_interna_ns_04_x5114_y3656_3671
ob_bloco_stone_wall_5114_3660_z0.matrix_parent_inverse = Matrix(((1.0, -0.0, 0.0, 1.5), (-0.0, 1.0, -0.0, -3.0), (0.0, -0.0, 1.0, -0.0), (-0.0, 0.0, -0.0, 1.0)))
ob_bloco_stone_wall_5114_3660_z0.location = (-1.825, -0.5, 1.2)
ob_bloco_stone_wall_5114_3661_z0.parent = ob_parede_interna_ns_04_x5114_y3656_3671
ob_bloco_stone_wall_5114_3661_z0.matrix_parent_inverse = Matrix(((1.0, -0.0, 0.0, 1.5), (-0.0, 1.0, -0.0, -3.0), (0.0, -0.0, 1.0, -0.0), (-0.0, 0.0, -0.0, 1.0)))
ob_bloco_stone_wall_5114_3661_z0.location = (-1.825, 0.5, 1.2)
ob_bloco_stone_wall_5114_3662_z0.parent = ob_parede_interna_ns_04_x5114_y3656_3671
ob_bloco_stone_wall_5114_3662_z0.matrix_parent_inverse = Matrix(((1.0, -0.0, 0.0, 1.5), (-0.0, 1.0, -0.0, -3.0), (0.0, -0.0, 1.0, -0.0), (-0.0, 0.0, -0.0, 1.0)))
ob_bloco_stone_wall_5114_3662_z0.location = (-1.825, 1.5, 1.2)
ob_bloco_stone_wall_5114_3663_z0.parent = ob_parede_interna_ns_04_x5114_y3656_3671
ob_bloco_stone_wall_5114_3663_z0.matrix_parent_inverse = Matrix(((1.0, -0.0, 0.0, 1.5), (-0.0, 1.0, -0.0, -3.0), (0.0, -0.0, 1.0, -0.0), (-0.0, 0.0, -0.0, 1.0)))
ob_bloco_stone_wall_5114_3663_z0.location = (-1.825, 2.5, 1.2)
ob_bloco_stone_wall_5114_3664_z0.parent = ob_parede_interna_ns_04_x5114_y3656_3671
ob_bloco_stone_wall_5114_3664_z0.matrix_parent_inverse = Matrix(((1.0, -0.0, 0.0, 1.5), (-0.0, 1.0, -0.0, -3.0), (0.0, -0.0, 1.0, -0.0), (-0.0, 0.0, -0.0, 1.0)))
ob_bloco_stone_wall_5114_3664_z0.location = (-1.825, 3.5, 1.2)
ob_bloco_stone_wall_5114_3665_z0.parent = ob_parede_interna_ns_04_x5114_y3656_3671
ob_bloco_stone_wall_5114_3665_z0.matrix_parent_inverse = Matrix(((1.0, -0.0, 0.0, 1.5), (-0.0, 1.0, -0.0, -3.0), (0.0, -0.0, 1.0, -0.0), (-0.0, 0.0, -0.0, 1.0)))
ob_bloco_stone_wall_5114_3665_z0.location = (-1.825, 4.5, 1.2)
ob_bloco_stone_wall_5114_3666_z0.parent = ob_parede_interna_ns_04_x5114_y3656_3671
ob_bloco_stone_wall_5114_3666_z0.matrix_parent_inverse = Matrix(((1.0, -0.0, 0.0, 1.5), (-0.0, 1.0, -0.0, -3.0), (0.0, -0.0, 1.0, -0.0), (-0.0, 0.0, -0.0, 1.0)))
ob_bloco_stone_wall_5114_3666_z0.location = (-1.825, 5.5, 1.2)
ob_bloco_stone_wall_5114_3667_z0.parent = ob_parede_interna_ns_04_x5114_y3656_3671
ob_bloco_stone_wall_5114_3667_z0.matrix_parent_inverse = Matrix(((1.0, -0.0, 0.0, 1.5), (-0.0, 1.0, -0.0, -3.0), (0.0, -0.0, 1.0, -0.0), (-0.0, 0.0, -0.0, 1.0)))
ob_bloco_stone_wall_5114_3667_z0.location = (-1.825, 6.5, 1.2)
ob_bloco_stone_wall_5114_3668_z0.parent = ob_parede_interna_ns_04_x5114_y3656_3671
ob_bloco_stone_wall_5114_3668_z0.matrix_parent_inverse = Matrix(((1.0, -0.0, 0.0, 1.5), (-0.0, 1.0, -0.0, -3.0), (0.0, -0.0, 1.0, -0.0), (-0.0, 0.0, -0.0, 1.0)))
ob_bloco_stone_wall_5114_3668_z0.location = (-1.825, 7.5, 1.2)
ob_bloco_stone_wall_5114_3669_z0.parent = ob_parede_interna_ns_04_x5114_y3656_3671
ob_bloco_stone_wall_5114_3669_z0.matrix_parent_inverse = Matrix(((1.0, -0.0, 0.0, 1.5), (-0.0, 1.0, -0.0, -3.0), (0.0, -0.0, 1.0, -0.0), (-0.0, 0.0, -0.0, 1.0)))
ob_bloco_stone_wall_5114_3669_z0.location = (-1.825, 8.5, 1.2)
ob_bloco_stone_wall_5114_3670_z0.parent = ob_parede_interna_ns_04_x5114_y3656_3671
ob_bloco_stone_wall_5114_3670_z0.matrix_parent_inverse = Matrix(((1.0, -0.0, 0.0, 1.5), (-0.0, 1.0, -0.0, -3.0), (0.0, -0.0, 1.0, -0.0), (-0.0, 0.0, -0.0, 1.0)))
ob_bloco_stone_wall_5114_3670_z0.location = (-1.825, 9.5, 1.2)
ob_bloco_stone_wall_5114_3671_z0.parent = ob_parede_interna_ns_04_x5114_y3656_3671
ob_bloco_stone_wall_5114_3671_z0.matrix_parent_inverse = Matrix(((1.0, -0.0, 0.0, 1.5), (-0.0, 1.0, -0.0, -3.0), (0.0, -0.0, 1.0, -0.0), (-0.0, 0.0, -0.0, 1.0)))
ob_bloco_stone_wall_5114_3671_z0.location = (-1.825, 10.5, 1.2)
ob_parede_interna_ns_05_x5116_y3651_3654.location = (0.5, -8.0, 0.0)
ob_parede_interna_ns_05_x5116_y3651_3654.empty_display_type = 'CUBE'
ob_bloco_stone_wall_5116_3651_z0.parent = ob_parede_interna_ns_05_x5116_y3651_3654
ob_bloco_stone_wall_5116_3651_z0.matrix_parent_inverse = Matrix(((1.0, -0.0, 0.0, -0.5), (-0.0, 1.0, -0.0, 8.0), (0.0, -0.0, 1.0, -0.0), (-0.0, 0.0, -0.0, 1.0)))
ob_bloco_stone_wall_5116_3651_z0.location = (0.175, -9.5, 1.2)
ob_bloco_stone_wall_5116_3652_z0.parent = ob_parede_interna_ns_05_x5116_y3651_3654
ob_bloco_stone_wall_5116_3652_z0.matrix_parent_inverse = Matrix(((1.0, -0.0, 0.0, -0.5), (-0.0, 1.0, -0.0, 8.0), (0.0, -0.0, 1.0, -0.0), (-0.0, 0.0, -0.0, 1.0)))
ob_bloco_stone_wall_5116_3652_z0.location = (0.175, -8.5, 1.2)
ob_bloco_stone_wall_5116_3653_z0.parent = ob_parede_interna_ns_05_x5116_y3651_3654
ob_bloco_stone_wall_5116_3653_z0.matrix_parent_inverse = Matrix(((1.0, -0.0, 0.0, -0.5), (-0.0, 1.0, -0.0, 8.0), (0.0, -0.0, 1.0, -0.0), (-0.0, 0.0, -0.0, 1.0)))
ob_bloco_stone_wall_5116_3653_z0.location = (0.175, -7.5, 1.2)
ob_bloco_stone_wall_5116_3654_z0.parent = ob_parede_interna_ns_05_x5116_y3651_3654
ob_bloco_stone_wall_5116_3654_z0.matrix_parent_inverse = Matrix(((1.0, -0.0, 0.0, -0.5), (-0.0, 1.0, -0.0, 8.0), (0.0, -0.0, 1.0, -0.0), (-0.0, 0.0, -0.0, 1.0)))
ob_bloco_stone_wall_5116_3654_z0.location = (0.175, -6.5, 1.2)

# ---- collection membership
col_01_paredes_externas.objects.link(ob_parede_externa_norte_y3650_x5112_5116)
col_01_paredes_externas.objects.link(ob_bloco_stone_wall_5112_3650_z0)
col_01_paredes_externas.objects.link(ob_bloco_stone_wall_5113_3650_z0)
col_01_paredes_externas.objects.link(ob_bloco_stone_wall_5114_3650_z0)
col_01_paredes_externas.objects.link(ob_bloco_stone_wall_5115_3650_z0)
col_01_paredes_externas.objects.link(ob_bloco_stone_wall_5116_3650_z0)
col_01_paredes_externas.objects.link(ob_parede_externa_sul_y3671_x5115_5119)
col_01_paredes_externas.objects.link(ob_bloco_stone_wall_5115_3671_z0)
col_01_paredes_externas.objects.link(ob_bloco_stone_wall_5116_3671_z0)
col_01_paredes_externas.objects.link(ob_bloco_stone_wall_5117_3671_z0)
col_01_paredes_externas.objects.link(ob_bloco_stone_wall_5118_3671_z0)
col_01_paredes_externas.objects.link(ob_bloco_stone_wall_5119_3671_z0)
col_02_paredes_internas.objects.link(ob_parede_interna_ew_02_y3655_x5114_5116)
col_02_paredes_internas.objects.link(ob_bloco_stone_wall_5114_3655_z0)
col_02_paredes_internas.objects.link(ob_bloco_stone_wall_5115_3655_z0)
col_02_paredes_internas.objects.link(ob_bloco_stone_wall_5116_3655_z0)
col_02_paredes_internas.objects.link(ob_parede_interna_ns_04_x5114_y3656_3671)
col_02_paredes_internas.objects.link(ob_bloco_stone_wall_5114_3656_z0)
col_02_paredes_internas.objects.link(ob_bloco_stone_wall_5114_3657_z0)
col_02_paredes_internas.objects.link(ob_bloco_stone_wall_5114_3658_z0)
col_02_paredes_internas.objects.link(ob_bloco_stone_wall_5114_3659_z0)
col_02_paredes_internas.objects.link(ob_bloco_stone_wall_5114_3660_z0)
col_02_paredes_internas.objects.link(ob_bloco_stone_wall_5114_3661_z0)
col_02_paredes_internas.objects.link(ob_bloco_stone_wall_5114_3662_z0)
col_02_paredes_internas.objects.link(ob_bloco_stone_wall_5114_3663_z0)
col_02_paredes_internas.objects.link(ob_bloco_stone_wall_5114_3664_z0)
col_02_paredes_internas.objects.link(ob_bloco_stone_wall_5114_3665_z0)
col_02_paredes_internas.objects.link(ob_bloco_stone_wall_5114_3666_z0)
col_02_paredes_internas.objects.link(ob_bloco_stone_wall_5114_3667_z0)
col_02_paredes_internas.objects.link(ob_bloco_stone_wall_5114_3668_z0)
col_02_paredes_internas.objects.link(ob_bloco_stone_wall_5114_3669_z0)
col_02_paredes_internas.objects.link(ob_bloco_stone_wall_5114_3670_z0)
col_02_paredes_internas.objects.link(ob_bloco_stone_wall_5114_3671_z0)
col_02_paredes_internas.objects.link(ob_parede_interna_ns_05_x5116_y3651_3654)
col_02_paredes_internas.objects.link(ob_bloco_stone_wall_5116_3651_z0)
col_02_paredes_internas.objects.link(ob_bloco_stone_wall_5116_3652_z0)
col_02_paredes_internas.objects.link(ob_bloco_stone_wall_5116_3653_z0)
col_02_paredes_internas.objects.link(ob_bloco_stone_wall_5116_3654_z0)

# ---- scene / render settings (as saved in the file)
scene.frame_start = 1; scene.frame_end = 250; scene.frame_set(1)
scene.render.engine = 'BLENDER_EEVEE_NEXT'
scene.render.bake_bias = 0.0
scene.render.bake_samples = 0
scene.cycles.sampling_pattern = 'TABULATED_SOBOL'
scene.eevee.use_volume_custom_range = False
bpy.context.view_layer.update()

# ---- added for rendering (the .blend has no active camera and no usable light): camera, sun + grey world if the file has none
cam_auto = bpy.data.cameras.new('AutoCamera')
cam_auto.lens = 50.0
cam_auto.sensor_width = 36.0
cam_auto.clip_end = 1000.0
ob_auto_camera = bpy.data.objects.new('AutoCamera', cam_auto)
scene.collection.objects.link(ob_auto_camera)
ob_auto_camera.location = (21.7725, -26.127, 18.618)
ob_auto_camera.rotation_euler = (1.09748, -7.21219e-08, 0.694738)
scene.camera = ob_auto_camera
light_auto_sun = bpy.data.lights.new('AutoSun', 'SUN')
light_auto_sun.energy = 3.0
light_auto_sun.angle = 0.0523599
ob_auto_sun = bpy.data.objects.new('AutoSun', light_auto_sun)
scene.collection.objects.link(ob_auto_sun)
ob_auto_sun.rotation_euler = (0.872665, 0.174533, 0.523599)
if scene.world is None:
    world_auto = bpy.data.worlds.new('AutoWorld')
    world_auto.color = (0.3, 0.3, 0.3)
    scene.world = world_auto
bpy.context.view_layer.update()
